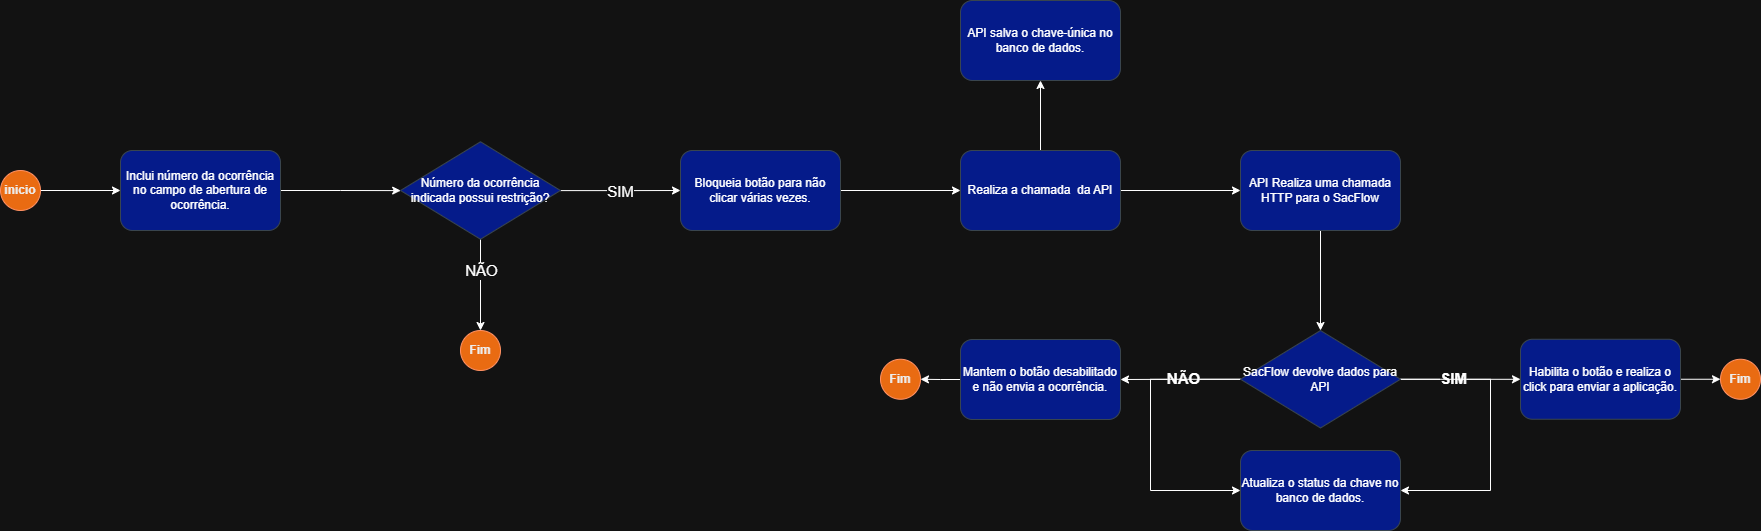

The diagram above was exported from draw.io. Its source (the exported page's mxGraphModel, read from the mxfile embedded in the PNG):
<mxGraphModel dx="2469" dy="830" grid="1" gridSize="10" guides="1" tooltips="1" connect="1" arrows="1" fold="1" page="1" pageScale="1" pageWidth="827" pageHeight="1169" math="0" shadow="0">
  <root>
    <mxCell id="0" />
    <mxCell id="1" parent="0" />
    <mxCell id="cEFnkqW06DL2CvHUa1XR-40" edge="1" parent="1" source="cEFnkqW06DL2CvHUa1XR-28" style="edgeStyle=orthogonalEdgeStyle;rounded=0;orthogonalLoop=1;jettySize=auto;html=1;" target="cEFnkqW06DL2CvHUa1XR-38" value="">
      <mxGeometry relative="1" as="geometry" />
    </mxCell>
    <mxCell id="cEFnkqW06DL2CvHUa1XR-28" parent="1" style="ellipse;whiteSpace=wrap;html=1;aspect=fixed;strokeColor=#C73500;fillColor=#fa6800;rotation=0;fontColor=#000000;" value="&lt;b&gt;inicio&lt;/b&gt;" vertex="1">
      <mxGeometry height="40" width="40" x="-400" y="720" as="geometry" />
    </mxCell>
    <mxCell id="cEFnkqW06DL2CvHUa1XR-34" edge="1" parent="1" source="cEFnkqW06DL2CvHUa1XR-30" style="edgeStyle=orthogonalEdgeStyle;rounded=0;orthogonalLoop=1;jettySize=auto;html=1;" target="cEFnkqW06DL2CvHUa1XR-32" value="">
      <mxGeometry relative="1" as="geometry" />
    </mxCell>
    <mxCell id="cEFnkqW06DL2CvHUa1XR-36" connectable="0" parent="cEFnkqW06DL2CvHUa1XR-34" style="edgeLabel;html=1;align=center;verticalAlign=middle;resizable=0;points=[];fontSize=15;" value="SIM" vertex="1">
      <mxGeometry relative="1" x="0.0709" y="-1" as="geometry">
        <mxPoint x="-4" y="-1" as="offset" />
      </mxGeometry>
    </mxCell>
    <mxCell id="cEFnkqW06DL2CvHUa1XR-35" edge="1" parent="1" source="cEFnkqW06DL2CvHUa1XR-30" style="edgeStyle=orthogonalEdgeStyle;rounded=0;orthogonalLoop=1;jettySize=auto;html=1;" value="">
      <mxGeometry relative="1" as="geometry">
        <mxPoint x="80" y="880" as="targetPoint" />
      </mxGeometry>
    </mxCell>
    <mxCell id="cEFnkqW06DL2CvHUa1XR-37" connectable="0" parent="cEFnkqW06DL2CvHUa1XR-35" style="edgeLabel;html=1;align=center;verticalAlign=middle;resizable=0;points=[];fontSize=15;" value="NÃO" vertex="1">
      <mxGeometry relative="1" x="-0.408" y="-3" as="geometry">
        <mxPoint x="3" y="4" as="offset" />
      </mxGeometry>
    </mxCell>
    <mxCell id="cEFnkqW06DL2CvHUa1XR-30" parent="1" style="rhombus;whiteSpace=wrap;html=1;fillColor=light-dark(#FFFFFF,#051B8A);strokeColor=light-dark(#000000,#39454E);" value="Número da ocorrência indicada possui restrição?" vertex="1">
      <mxGeometry height="97.5" width="160" y="691.25" as="geometry" />
    </mxCell>
    <mxCell id="cEFnkqW06DL2CvHUa1XR-44" edge="1" parent="1" source="cEFnkqW06DL2CvHUa1XR-32" style="edgeStyle=orthogonalEdgeStyle;rounded=0;orthogonalLoop=1;jettySize=auto;html=1;" target="cEFnkqW06DL2CvHUa1XR-43" value="">
      <mxGeometry relative="1" as="geometry" />
    </mxCell>
    <mxCell id="cEFnkqW06DL2CvHUa1XR-32" parent="1" style="rounded=1;whiteSpace=wrap;html=1;strokeColor=#BAC8D3;fontColor=light-dark(#EEEEEE, #ffffff);fillColor=light-dark(#09555B,#051B8A);" value="Bloqueia botão para não clicar várias vezes." vertex="1">
      <mxGeometry height="80" width="160" x="280" y="700" as="geometry" />
    </mxCell>
    <mxCell id="cEFnkqW06DL2CvHUa1XR-39" edge="1" parent="1" source="cEFnkqW06DL2CvHUa1XR-38" style="edgeStyle=orthogonalEdgeStyle;rounded=0;orthogonalLoop=1;jettySize=auto;html=1;" target="cEFnkqW06DL2CvHUa1XR-30">
      <mxGeometry relative="1" as="geometry" />
    </mxCell>
    <mxCell id="cEFnkqW06DL2CvHUa1XR-38" parent="1" style="rounded=1;whiteSpace=wrap;html=1;strokeColor=#BAC8D3;fontColor=light-dark(#EEEEEE, #ffffff);fillColor=light-dark(#09555B,#051B8A);" value="Inclui número da ocorrência no campo de abertura de ocorrência." vertex="1">
      <mxGeometry height="80" width="160" x="-280" y="700" as="geometry" />
    </mxCell>
    <mxCell id="cEFnkqW06DL2CvHUa1XR-48" edge="1" parent="1" source="cEFnkqW06DL2CvHUa1XR-43" style="edgeStyle=orthogonalEdgeStyle;rounded=0;orthogonalLoop=1;jettySize=auto;html=1;" target="cEFnkqW06DL2CvHUa1XR-47" value="">
      <mxGeometry relative="1" as="geometry" />
    </mxCell>
    <mxCell id="cEFnkqW06DL2CvHUa1XR-50" edge="1" parent="1" source="cEFnkqW06DL2CvHUa1XR-43" style="edgeStyle=orthogonalEdgeStyle;rounded=0;orthogonalLoop=1;jettySize=auto;html=1;" target="cEFnkqW06DL2CvHUa1XR-49" value="">
      <mxGeometry relative="1" as="geometry" />
    </mxCell>
    <mxCell id="cEFnkqW06DL2CvHUa1XR-43" parent="1" style="rounded=1;whiteSpace=wrap;html=1;strokeColor=#BAC8D3;fontColor=light-dark(#EEEEEE, #ffffff);fillColor=light-dark(#09555B,#051B8A);" value="Realiza a chamada&amp;nbsp; da API" vertex="1">
      <mxGeometry height="80" width="160" x="560" y="700" as="geometry" />
    </mxCell>
    <mxCell id="cEFnkqW06DL2CvHUa1XR-64" edge="1" parent="1" source="cEFnkqW06DL2CvHUa1XR-47" style="edgeStyle=orthogonalEdgeStyle;rounded=0;orthogonalLoop=1;jettySize=auto;html=1;" target="cEFnkqW06DL2CvHUa1XR-54">
      <mxGeometry relative="1" as="geometry" />
    </mxCell>
    <mxCell id="cEFnkqW06DL2CvHUa1XR-47" parent="1" style="rounded=1;whiteSpace=wrap;html=1;strokeColor=#BAC8D3;fontColor=light-dark(#EEEEEE, #ffffff);fillColor=light-dark(#09555B,#051B8A);" value="API Realiza uma chamada HTTP para o SacFlow" vertex="1">
      <mxGeometry height="80" width="160" x="840" y="700" as="geometry" />
    </mxCell>
    <mxCell id="cEFnkqW06DL2CvHUa1XR-49" parent="1" style="rounded=1;whiteSpace=wrap;html=1;strokeColor=#BAC8D3;fontColor=light-dark(#EEEEEE, #ffffff);fillColor=light-dark(#09555B,#051B8A);" value="API salva o chave-única no banco de dados." vertex="1">
      <mxGeometry height="80" width="160" x="560" y="550" as="geometry" />
    </mxCell>
    <mxCell id="cEFnkqW06DL2CvHUa1XR-58" edge="1" parent="1" source="cEFnkqW06DL2CvHUa1XR-54" style="edgeStyle=orthogonalEdgeStyle;rounded=0;orthogonalLoop=1;jettySize=auto;html=1;" target="cEFnkqW06DL2CvHUa1XR-57" value="">
      <mxGeometry relative="1" as="geometry" />
    </mxCell>
    <mxCell id="cEFnkqW06DL2CvHUa1XR-62" connectable="0" parent="cEFnkqW06DL2CvHUa1XR-58" style="edgeLabel;html=1;align=center;verticalAlign=middle;resizable=0;points=[];fontSize=15;fontStyle=1" value="NÃO" vertex="1">
      <mxGeometry relative="1" x="-0.04" y="-1" as="geometry">
        <mxPoint as="offset" />
      </mxGeometry>
    </mxCell>
    <mxCell id="cEFnkqW06DL2CvHUa1XR-60" edge="1" parent="1" source="cEFnkqW06DL2CvHUa1XR-54" style="edgeStyle=orthogonalEdgeStyle;rounded=0;orthogonalLoop=1;jettySize=auto;html=1;" target="cEFnkqW06DL2CvHUa1XR-59" value="">
      <mxGeometry relative="1" as="geometry" />
    </mxCell>
    <mxCell id="cEFnkqW06DL2CvHUa1XR-61" connectable="0" parent="cEFnkqW06DL2CvHUa1XR-60" style="edgeLabel;html=1;align=center;verticalAlign=middle;resizable=0;points=[];fontSize=15;fontStyle=1" value="SIM" vertex="1">
      <mxGeometry relative="1" x="-0.1102" y="1" as="geometry">
        <mxPoint as="offset" />
      </mxGeometry>
    </mxCell>
    <mxCell id="cEFnkqW06DL2CvHUa1XR-66" edge="1" parent="1" source="cEFnkqW06DL2CvHUa1XR-54" style="edgeStyle=orthogonalEdgeStyle;rounded=0;orthogonalLoop=1;jettySize=auto;html=1;entryX=1;entryY=0.5;entryDx=0;entryDy=0;exitX=1;exitY=0.5;exitDx=0;exitDy=0;" target="cEFnkqW06DL2CvHUa1XR-65">
      <mxGeometry relative="1" as="geometry">
        <Array as="points">
          <mxPoint x="1090" y="929" />
          <mxPoint x="1090" y="1040" />
        </Array>
      </mxGeometry>
    </mxCell>
    <mxCell id="cEFnkqW06DL2CvHUa1XR-67" edge="1" parent="1" source="cEFnkqW06DL2CvHUa1XR-54" style="edgeStyle=orthogonalEdgeStyle;rounded=0;orthogonalLoop=1;jettySize=auto;html=1;entryX=0;entryY=0.5;entryDx=0;entryDy=0;exitX=0;exitY=0.5;exitDx=0;exitDy=0;" target="cEFnkqW06DL2CvHUa1XR-65">
      <mxGeometry relative="1" as="geometry">
        <Array as="points">
          <mxPoint x="750" y="929" />
          <mxPoint x="750" y="1040" />
        </Array>
      </mxGeometry>
    </mxCell>
    <mxCell id="cEFnkqW06DL2CvHUa1XR-54" parent="1" style="rhombus;whiteSpace=wrap;html=1;fillColor=light-dark(#FFFFFF,#051B8A);strokeColor=light-dark(#000000,#39454E);" value="SacFlow devolve dados para API" vertex="1">
      <mxGeometry height="97.5" width="160" x="840" y="880" as="geometry" />
    </mxCell>
    <mxCell id="cEFnkqW06DL2CvHUa1XR-72" edge="1" parent="1" source="cEFnkqW06DL2CvHUa1XR-57" style="edgeStyle=orthogonalEdgeStyle;rounded=0;orthogonalLoop=1;jettySize=auto;html=1;" target="cEFnkqW06DL2CvHUa1XR-71" value="">
      <mxGeometry relative="1" as="geometry" />
    </mxCell>
    <mxCell id="cEFnkqW06DL2CvHUa1XR-57" parent="1" style="rounded=1;whiteSpace=wrap;html=1;strokeColor=#BAC8D3;fontColor=light-dark(#EEEEEE, #ffffff);fillColor=light-dark(#09555B,#051B8A);" value="Mantem o botão desabilitado e não envia a ocorrência." vertex="1">
      <mxGeometry height="80" width="160" x="560" y="889" as="geometry" />
    </mxCell>
    <mxCell id="cEFnkqW06DL2CvHUa1XR-70" edge="1" parent="1" source="cEFnkqW06DL2CvHUa1XR-59" style="edgeStyle=orthogonalEdgeStyle;rounded=0;orthogonalLoop=1;jettySize=auto;html=1;" target="cEFnkqW06DL2CvHUa1XR-69" value="">
      <mxGeometry relative="1" as="geometry" />
    </mxCell>
    <mxCell id="cEFnkqW06DL2CvHUa1XR-59" parent="1" style="rounded=1;whiteSpace=wrap;html=1;strokeColor=#BAC8D3;fontColor=light-dark(#EEEEEE, #ffffff);fillColor=light-dark(#09555B,#051B8A);" value="Habilita o botão e realiza o click para enviar a aplicação." vertex="1">
      <mxGeometry height="80" width="160" x="1120" y="888.75" as="geometry" />
    </mxCell>
    <mxCell id="cEFnkqW06DL2CvHUa1XR-65" parent="1" style="rounded=1;whiteSpace=wrap;html=1;strokeColor=#BAC8D3;fontColor=light-dark(#EEEEEE, #ffffff);fillColor=light-dark(#09555B,#051B8A);" value="Atualiza o status da chave no banco de dados." vertex="1">
      <mxGeometry height="80" width="160" x="840" y="1000" as="geometry" />
    </mxCell>
    <mxCell id="cEFnkqW06DL2CvHUa1XR-68" parent="1" style="ellipse;whiteSpace=wrap;html=1;aspect=fixed;strokeColor=#C73500;fillColor=#fa6800;rotation=0;fontColor=#000000;" value="&lt;b&gt;Fim&lt;/b&gt;" vertex="1">
      <mxGeometry height="40" width="40" x="60" y="880" as="geometry" />
    </mxCell>
    <mxCell id="cEFnkqW06DL2CvHUa1XR-69" parent="1" style="ellipse;whiteSpace=wrap;html=1;aspect=fixed;strokeColor=#C73500;fillColor=#fa6800;rotation=0;fontColor=#000000;" value="&lt;b&gt;Fim&lt;/b&gt;" vertex="1">
      <mxGeometry height="40" width="40" x="1320" y="908.75" as="geometry" />
    </mxCell>
    <mxCell id="cEFnkqW06DL2CvHUa1XR-71" parent="1" style="ellipse;whiteSpace=wrap;html=1;aspect=fixed;strokeColor=#C73500;fillColor=#fa6800;rotation=0;fontColor=#000000;" value="&lt;b&gt;Fim&lt;/b&gt;" vertex="1">
      <mxGeometry height="40" width="40" x="480" y="908.75" as="geometry" />
    </mxCell>
  </root>
</mxGraphModel>